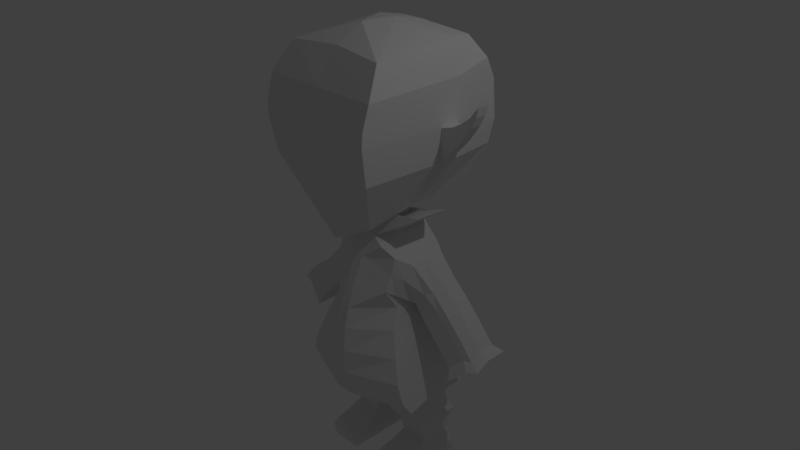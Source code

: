 # Source: elfo_model_bien.blend  (saved by Blender 2.79.0; exported with 4.5.12 LTS)
import bpy
from mathutils import Matrix  # noqa: F401  (used for matrix-valued properties, if any)

bpy.ops.wm.read_factory_settings(use_empty=True)
scene = bpy.context.scene
scene.name = 'Scene'

# ---- collections
col_collection_1 = bpy.data.collections.new('Collection 1'); scene.collection.children.link(col_collection_1)

# ---- materials (node trees are filled in below, after node groups)
mat_material = bpy.data.materials.new('Material')
mat_material.alpha_threshold = 0.0
mat_material.use_transparent_shadow = False
mat_material.roughness = 0.5
mat_material.line_color = (0.0, 0.0, 0.0, 1.0)

# ---- material node trees

# ---- world
world_world = bpy.data.worlds.new('World'); scene.world = world_world
world_world.color = (0.05088, 0.05088, 0.05088)
world_world.use_sun_shadow = False
world_world.sun_shadow_jitter_overblur = 0.0
world_world.cycles.sampling_method = 'MANUAL'

# ---- cameras
cam_camera = bpy.data.cameras.new('Camera')
cam_camera.clip_end = 100.0
cam_camera.lens = 35.0
cam_camera.sensor_width = 32.0
cam_camera.sensor_height = 18.0
cam_camera.ortho_scale = 7.314
cam_camera.dof.focus_distance = 0.0
cam_camera.dof.aperture_fstop = 128.0

# ---- lights
light_lamp = bpy.data.lights.new('Lamp', 'POINT')
light_lamp.transmission_factor = 0.0
light_lamp.cutoff_distance = 30.0
light_lamp.energy = 100.0
light_lamp.shadow_buffer_clip_start = 1.001
light_lamp.shadow_soft_size = 0.1
light_lamp.shadow_maximum_resolution = 0.006
light_lamp.use_absolute_resolution = True

# ---- meshes
me_cube = bpy.data.meshes.new('Cube')
me_cube.from_pydata([(0.4491, 0.7853, 0.3656), (0.4709, -0.1503, 0.3646), (0.499, 0.7595, 0.7526), (0.5003, -0.01253, 0.8012), (1.788e-07, 0.9309, 0.3654), (0.0, -0.3286, 0.3654), (2.384e-07, 0.8994, 0.8341), (-5.364e-07, -0.1738, 0.7451), (0.5145, 0.7337, 0.06996), (0.5145, 0.007015, 0.09179), (0.000546, 0.9309, 0.072), (0.0005458, -0.4342, 0.072), (0.588, 0.7347, -0.1781), (0.588, -0.1137, -0.1781), (0.000411, 0.9319, -0.1979), (0.0004108, -0.5046, -0.1979), (0.7124, 0.7452, -0.5136), (0.7124, -0.2042, -0.5136), (0.0005881, 0.9424, -0.5157), (0.0005879, -0.5574, -0.5157), (0.822, 0.7609, -0.8351), (0.822, -0.2721, -0.8351), (0.0003197, 0.9581, -0.8372), (0.0003195, -0.5629, -0.8372), (0.7589, 0.7999, -1.261), (0.9595, -0.1571, -1.261), (-0.0006955, 0.7999, -1.263), (-0.0006957, -0.3043, -1.266), (0.7532, 0.7712, -1.349), (0.7532, 0.05238, -1.281), (-0.000408, 0.7712, -1.394), (-0.0004082, 0.03764, -1.28), (0.6855, 0.7712, -1.441), (0.6855, 0.1525, -1.441), (-0.0002475, 0.7712, -1.46), (-0.0002477, 0.1525, -1.46), (0.6774, 0.7712, -1.516), (0.704, 0.1788, -1.516), (0.0004129, 0.7712, -1.505), (0.0004127, 0.1788, -1.505), (0.06332, 0.9309, 0.3649), (0.06332, -0.3286, 0.3649), (0.07042, 0.8994, 0.8323), (0.07042, -0.1738, 0.7432), (0.07301, 0.9309, 0.07479), (0.07301, -0.4342, 0.07479), (0.08326, 0.9319, -0.1951), (0.08326, -0.5046, -0.1951), (0.101, 0.9424, -0.5154), (0.101, -0.5574, -0.5154), (0.1162, 0.9581, -0.8369), (0.1162, -0.5629, -0.8369), (0.1347, 0.7999, -1.263), (0.1347, -0.3043, -1.266), (0.1341, 0.7712, -1.388), (0.1341, 0.05238, -1.274), (0.1247, 0.7712, -1.457), (0.1247, 0.1525, -1.457), (0.06172, 0.7712, -1.502), (0.06172, 0.1788, -1.502), (0.7014, 0.7708, -1.587), (0.7014, 0.1963, -1.587), (0.09702, 0.7708, -1.565), (0.09702, 0.1963, -1.565), (0.6974, 0.8072, -1.695), (0.6974, 0.2295, -1.695), (0.1689, 0.8072, -1.69), (0.1689, 0.2295, -1.69), (0.7643, 0.8708, -1.818), (0.7643, 0.2184, -1.818), (0.1154, 0.8708, -1.814), (0.1154, 0.2184, -1.814), (0.6864, 0.8181, -1.992), (0.6864, 0.3258, -1.992), (0.242, 0.8181, -1.988), (0.242, 0.3258, -1.988), (0.6781, 0.8369, -2.19), (0.6781, 0.3706, -2.19), (0.2738, 0.8369, -2.186), (0.2738, 0.3706, -2.186), (0.7034, 0.8618, -2.286), (0.7034, 0.1925, -2.286), (0.2464, 0.8618, -2.282), (0.2464, 0.1925, -2.282), (0.7284, 0.8618, -2.338), (0.7284, 0.1087, -2.338), (0.2203, 0.8618, -2.333), (0.2203, 0.1087, -2.333), (0.7489, 0.8618, -2.395), (0.7489, -0.01847, -2.395), (0.1989, 0.8618, -2.39), (0.1989, -0.01847, -2.39), (0.7481, 0.9012, -2.498), (0.7481, -0.09415, -2.462), (0.198, 0.9012, -2.494), (0.198, -0.09415, -2.455), (0.7234, 0.9012, -2.566), (0.7234, -0.09162, -2.566), (0.2216, 0.9012, -2.561), (0.2216, -0.09162, -2.561), (0.664, 0.8976, -2.602), (0.664, -0.09515, -2.602), (0.2804, 0.8976, -2.598), (0.2804, -0.09515, -2.598), (0.9042, -0.2558, -1.09), (0.9042, 0.8205, -1.09), (-0.0002875, 1.018, -1.092), (-0.0002877, -0.5273, -1.089), (0.1273, -0.5273, -1.089), (0.1273, 1.018, -1.092), (0.9392, -0.1934, -1.198), (-0.0005454, 0.9944, -1.2), (0.132, -0.4892, -1.197), (0.132, 0.9944, -1.2), (0.9392, 0.7972, -1.198), (-0.0005456, -0.4892, -1.197), (0.3188, 0.7464, 0.9362), (0.3352, -0.09083, 0.931), (-0.0005389, 0.8194, 1.029), (-0.0005396, -0.03845, 1.011), (0.1777, 0.8047, 1.006), (0.1488, -0.03845, 1.009), (0.00096, 0.7183, 1.109), (-0.0004882, 0.08122, 1.282), (0.7268, 0.6226, 1.351), (0.7268, 0.1613, 1.369), (-9.488e-05, 0.5465, 1.163), (-9.565e-05, 0.2346, 1.181), (0.192, 0.5465, 1.162), (0.192, 0.2519, 1.17), (-0.01617, 0.5574, 1.391), (-0.0003456, 0.1355, 1.349), (0.1381, 0.5573, 1.414), (0.154, 0.1403, 1.373), (0.6294, 0.7583, 0.1205), (0.6294, 0.2235, 0.1157), (0.8676, 0.6737, 0.4462), (0.8676, 0.2997, 0.3419), (0.6214, 0.1643, 0.6968), (0.6334, 0.6837, 0.6883), (0.4978, 0.777, 0.2882), (0.5129, -0.03469, 0.2861), (0.7853, 0.7604, -0.07523), (0.7853, 0.2256, -0.08003), (1.104, 0.6759, 0.2252), (1.104, 0.3019, 0.1209), (1.016, 0.7638, -0.3209), (1.016, 0.229, -0.3257), (1.334, 0.6793, -0.02053), (1.334, 0.3053, -0.1248), (1.248, 0.7669, -0.5561), (1.248, 0.2321, -0.5609), (1.551, 0.6824, -0.2714), (1.551, 0.3084, -0.3757), (1.299, 0.8549, -0.707), (1.299, 0.1484, -0.7134), (1.699, 0.7432, -0.3309), (1.699, 0.2491, -0.4377), (0.4802, 0.7692, 0.5558), (0.4892, -0.06444, 0.5857), (2.16e-07, 0.9113, 0.6575), (-3.344e-07, -0.2321, 0.602), (0.06775, -0.2321, 0.6007), (0.06775, 0.9113, 0.6562), (0.7779, 0.7056, 0.3235), (0.7779, 0.2389, 0.2992), (0.5805, 0.04311, 0.5119), (0.5743, 0.7664, 0.4882), (0.9839, 0.7077, 0.112), (0.9839, 0.2731, 0.1053), (1.214, 0.7112, -0.1337), (1.214, 0.2766, -0.1404), (1.437, 0.7142, -0.3786), (1.437, 0.2796, -0.3853), (1.548, 0.7853, -0.4726), (1.548, 0.2112, -0.4815), (0.4616, 0.2478, 0.3651), (0.4997, 0.316, 0.7806), (-2.067e-07, 0.2829, 0.783), (7.609e-08, 0.2073, 0.3654), (0.5145, 0.3162, 0.0825), (0.0005459, 0.1466, 0.072), (0.588, 0.2473, -0.1781), (0.0004109, 0.1066, -0.1979), (0.7124, 0.1998, -0.5136), (0.000588, 0.08075, -0.5157), (0.822, 0.1675, -0.8351), (0.0003196, 0.0843, -0.8372), (0.8742, 0.2501, -1.261), (-0.0006956, 0.1656, -1.265), (0.7532, 0.3583, -1.31), (-0.0004081, 0.3498, -1.329), (0.6855, 0.4158, -1.441), (-0.0002476, 0.4158, -1.46), (0.6927, 0.4309, -1.516), (0.0004128, 0.4309, -1.505), (0.06172, 0.4309, -1.502), (0.7014, 0.4408, -1.587), (0.09702, 0.4408, -1.565), (0.6974, 0.4753, -1.695), (0.1689, 0.4753, -1.69), (0.7643, 0.496, -1.818), (0.1154, 0.496, -1.814), (0.6864, 0.5353, -1.992), (0.242, 0.5353, -1.988), (0.6781, 0.569, -2.19), (0.2738, 0.569, -2.186), (0.7034, 0.4773, -2.286), (0.2464, 0.4773, -2.282), (0.7284, 0.4291, -2.338), (0.2203, 0.4291, -2.333), (0.7489, 0.3561, -2.395), (0.1989, 0.3561, -2.39), (0.7481, 0.2867, -2.477), (0.198, 0.2867, -2.472), (0.7234, 0.2882, -2.566), (0.2216, 0.2882, -2.561), (0.664, 0.2847, -2.602), (0.2804, 0.2847, -2.598), (-0.0002876, 0.1301, -1.09), (0.9042, 0.2021, -1.09), (-0.0005455, 0.1421, -1.198), (0.9392, 0.2281, -1.198), (0.3352, 0.3131, 0.931), (-0.0005393, 0.3266, 1.029), (0.2567, 0.3119, 1.006), (-0.0004879, 0.3205, 1.15), (0.7268, 0.3576, 1.361), (-9.532e-05, 0.3849, 1.221), (0.192, 0.3994, 1.167), (-0.0003452, 0.4026, 1.244), (0.1381, 0.4678, 1.414), (0.6294, 0.451, 0.1178), (0.8676, 0.4589, 0.4417), (0.5065, 0.3107, 0.287), (0.6211, 0.4494, 0.6802), (0.7853, 0.4532, -0.07799), (1.104, 0.461, 0.2207), (1.016, 0.4566, -0.3237), (1.334, 0.4644, -0.02504), (1.248, 0.4597, -0.5588), (1.551, 0.4675, -0.2759), (1.299, 0.449, -0.7107), (1.699, 0.4594, -0.3369), (1.548, 0.4555, -0.4777), (0.7271, 0.9422, 3.496), (6.942e-05, 0.9423, 3.476), (0.7271, -0.4794, 3.425), (6.866e-05, -0.429, 3.478), (6.897e-05, 0.6912, 3.482), (0.7271, 0.6892, 3.502), (0.001134, 1.339, 2.238), (0.8496, 1.339, 2.416), (0.8496, 0.6898, 2.497), (0.8496, -0.8204, 2.564), (0.0004313, -0.8253, 2.387), (0.0004316, 0.6918, 2.32), (0.6137, 1.138, 1.666), (0.4355, 0.6901, 1.415), (0.3674, -0.3035, 1.25), (-0.00288, -0.541, 1.094), (-0.002879, 1.138, 1.704), (-0.00288, 0.6921, 1.559), (-0.0001025, 1.133, 3.239), (0.0006826, 0.6914, 3.078), (0.8568, 1.151, 3.205), (0.8555, 0.6894, 3.081), (0.8555, -0.7168, 3.05), (0.0006822, -0.7216, 3.047), (0.8505, 1.288, 2.936), (0.8505, 0.6896, 2.758), (0.8505, -0.8057, 2.756), (6.752e-05, -0.8105, 2.705), (6.829e-05, 1.288, 2.933), (6.784e-05, 0.6916, 2.707), (-0.000592, 1.276, 1.927), (-0.0005924, 0.692, 1.883), (0.8182, 1.276, 2.092), (0.8182, 0.69, 2.048), (0.8182, -0.7409, 2.076), (-0.0005928, -0.7458, 1.911), (0.1697, 0.7289, 3.614), (0.001122, 0.7289, 3.616), (0.000958, -0.05117, 3.681), (-0.0003406, 0.3506, 3.695), (0.1393, 0.3486, 3.693), (0.4634, 0.1726, 0.365), (0.4998, 0.2539, 0.7845), (0.5145, 0.2578, 0.08425), (0.588, 0.1792, -0.1781), (0.7124, 0.1235, -0.5136), (0.822, 0.08445, -0.8351), (0.8903, 0.1732, -1.261), (0.7532, 0.3005, -1.305), (0.6855, 0.366, -1.441), (0.6948, 0.3833, -1.516), (0.7014, 0.3946, -1.587), (0.6974, 0.4289, -1.695), (0.7643, 0.4436, -1.818), (0.6864, 0.4957, -1.992), (0.6781, 0.5315, -2.19), (0.7034, 0.4235, -2.286), (0.7284, 0.3686, -2.338), (0.7489, 0.2853, -2.395), (0.7481, 0.2148, -2.474), (0.7234, 0.2165, -2.566), (0.664, 0.2129, -2.602), (-0.0002876, 0.005917, -1.09), (-0.0005455, 0.02289, -1.198), (0.3352, 0.2368, 0.931), (0.2363, 0.2457, 1.007), (0.7268, 0.3205, 1.363), (0.192, 0.3716, 1.167), (0.1411, 0.406, 1.406), (0.6294, 0.408, 0.1174), (0.8676, 0.4288, 0.4229), (0.5077, 0.2455, 0.2868), (0.7853, 0.4102, -0.07837), (1.104, 0.431, 0.2018), (1.016, 0.4136, -0.3241), (1.334, 0.4344, -0.04389), (1.248, 0.4167, -0.5592), (1.551, 0.4374, -0.2947), (1.299, 0.3922, -0.7112), (1.699, 0.4197, -0.3559), (1.548, 0.4093, -0.4784), (6.172e-08, 0.1061, 0.3654), (0.0005459, 0.03692, 0.072), (0.0004109, -0.00882, -0.1979), (0.0005879, -0.03978, -0.5157), (0.0003195, -0.03794, -0.8372), (-0.0006956, 0.07682, -1.265), (-0.0004081, 0.2908, -1.319), (-0.0002476, 0.366, -1.46), (0.0004128, 0.3833, -1.505), (0.06172, 0.3833, -1.502), (0.09702, 0.3946, -1.565), (0.1689, 0.4289, -1.69), (0.1154, 0.4436, -1.814), (0.242, 0.4957, -1.988), (0.2738, 0.5315, -2.186), (0.2464, 0.4235, -2.282), (0.2203, 0.3686, -2.333), (0.1989, 0.2853, -2.39), (0.198, 0.2148, -2.468), (0.2216, 0.2165, -2.561), (0.2804, 0.2129, -2.598), (0.9042, 0.1156, -1.09), (0.9392, 0.1485, -1.198), (0.6211, 0.3955, 0.6833), (0.8496, 0.4045, 2.51), (0.4355, 0.4447, 1.417), (0.8555, 0.4238, 3.075), (0.8505, 0.4072, 2.757), (0.8182, 0.4197, 2.054), (1.012, 0.6877, 2.541), (0.9464, 0.583, 2.181), (1.012, 0.4246, 2.554), (0.9464, 0.433, 2.186), (1.154, 0.6869, 2.628), (1.132, 0.5826, 2.386), (1.154, 0.4241, 2.641), (1.132, 0.4325, 2.391), (1.261, 0.6866, 2.715), (1.285, 0.5824, 2.609), (1.261, 0.4239, 2.727), (1.285, 0.4323, 2.614), (1.384, 0.5827, 2.871), (1.351, 0.5828, 2.747), (1.384, 0.4243, 2.883), (1.351, 0.4327, 2.752)], [], [(349, 138, 137, 315), (163, 40, 4, 160), (162, 43, 7, 161), (2, 42, 120, 116), (40, 0, 8, 44), (45, 11, 15, 47), (286, 1, 9, 288), (179, 4, 10, 181), (41, 5, 11, 45), (183, 14, 18, 185), (288, 9, 13, 289), (181, 10, 14, 183), (44, 8, 12, 46), (49, 19, 23, 51), (46, 12, 16, 48), (47, 15, 19, 49), (289, 13, 17, 290), (348, 110, 25, 292), (290, 17, 21, 291), (185, 18, 22, 187), (48, 16, 20, 50), (189, 26, 30, 191), (221, 111, 26, 189), (113, 114, 24, 52), (112, 115, 27, 53), (55, 31, 35, 57), (52, 24, 28, 54), (53, 27, 31, 55), (292, 25, 29, 293), (193, 34, 38, 195), (293, 29, 33, 294), (191, 30, 34, 193), (54, 28, 32, 56), (335, 59, 39, 334), (56, 32, 36, 58), (57, 35, 39, 59), (294, 33, 37, 295), (33, 57, 59, 37), (34, 56, 58, 38), (196, 58, 62, 198), (30, 54, 56, 34), (25, 53, 55, 29), (26, 52, 54, 30), (29, 55, 57, 33), (110, 112, 53, 25), (111, 113, 52, 26), (18, 48, 50, 22), (13, 47, 49, 17), (14, 46, 48, 18), (17, 49, 51, 21), (10, 44, 46, 14), (1, 41, 45, 9), (9, 45, 47, 13), (4, 40, 44, 10), (177, 2, 116, 223), (159, 3, 43, 162), (158, 0, 40, 163), (61, 63, 67, 65), (58, 36, 60, 62), (295, 37, 61, 296), (37, 59, 63, 61), (297, 65, 69, 298), (296, 61, 65, 297), (198, 62, 66, 200), (62, 60, 64, 66), (202, 70, 74, 204), (200, 66, 70, 202), (66, 64, 68, 70), (65, 67, 71, 69), (73, 75, 79, 77), (70, 68, 72, 74), (69, 71, 75, 73), (298, 69, 73, 299), (206, 78, 82, 208), (299, 73, 77, 300), (204, 74, 78, 206), (74, 72, 76, 78), (82, 80, 84, 86), (78, 76, 80, 82), (77, 79, 83, 81), (300, 77, 81, 301), (85, 87, 91, 89), (81, 83, 87, 85), (301, 81, 85, 302), (208, 82, 86, 210), (212, 90, 94, 214), (302, 85, 89, 303), (210, 86, 90, 212), (86, 84, 88, 90), (93, 95, 99, 97), (90, 88, 92, 94), (89, 91, 95, 93), (303, 89, 93, 304), (97, 99, 103, 101), (304, 93, 97, 305), (214, 94, 98, 216), (94, 92, 96, 98), (306, 101, 103, 346), (305, 97, 101, 306), (216, 98, 102, 218), (98, 96, 100, 102), (22, 50, 109, 106), (21, 51, 108, 104), (51, 23, 107, 108), (50, 20, 105, 109), (187, 22, 106, 219), (291, 21, 104, 347), (106, 109, 113, 111), (104, 108, 112, 110), (108, 107, 115, 112), (109, 105, 114, 113), (219, 106, 111, 221), (347, 104, 110, 348), (225, 120, 124, 227), (309, 310, 121, 117), (178, 7, 119, 224), (42, 6, 118, 120), (43, 3, 117, 121), (7, 43, 121, 119), (227, 124, 128, 229), (119, 121, 125, 123), (224, 119, 123, 226), (120, 118, 122, 124), (228, 127, 131, 230), (123, 125, 129, 127), (226, 123, 127, 228), (124, 122, 126, 128), (266, 265, 245, 250), (128, 126, 130, 132), (229, 128, 132, 231), (127, 129, 133, 131), (315, 137, 145, 318), (167, 139, 136, 164), (166, 141, 135, 165), (234, 140, 134, 232), (176, 0, 140, 234), (159, 1, 141, 166), (158, 2, 139, 167), (287, 3, 138, 349), (318, 145, 149, 320), (164, 136, 144, 168), (165, 135, 143, 169), (232, 134, 142, 236), (170, 148, 152, 172), (168, 144, 148, 170), (169, 143, 147, 171), (236, 142, 146, 238), (173, 151, 155, 175), (171, 147, 151, 173), (238, 146, 150, 240), (320, 149, 153, 322), (325, 324, 157, 175), (240, 150, 154, 242), (322, 153, 157, 324), (172, 152, 156, 174), (150, 172, 174, 154), (323, 325, 175, 155), (149, 171, 173, 153), (153, 173, 175, 157), (145, 169, 171, 149), (142, 168, 170, 146), (146, 170, 172, 150), (137, 165, 169, 145), (134, 164, 168, 142), (0, 158, 167, 140), (3, 159, 166, 138), (138, 166, 165, 137), (140, 167, 164, 134), (2, 158, 163, 42), (1, 159, 162, 41), (41, 162, 161, 5), (42, 163, 160, 6), (154, 174, 244, 242), (152, 241, 243, 156), (321, 240, 242, 323), (174, 156, 243, 244), (148, 239, 241, 152), (319, 238, 240, 321), (317, 236, 238, 319), (314, 232, 236, 317), (144, 237, 239, 148), (2, 177, 235, 139), (286, 176, 234, 316), (316, 234, 232, 314), (136, 233, 237, 144), (312, 229, 231, 313), (265, 263, 246, 245), (122, 226, 228, 126), (126, 228, 230, 130), (118, 224, 226, 122), (311, 227, 229, 312), (6, 178, 224, 118), (116, 120, 225, 223), (310, 225, 227, 311), (105, 220, 222, 114), (307, 219, 221, 308), (20, 186, 220, 105), (330, 187, 219, 307), (345, 216, 218, 346), (96, 215, 217, 100), (100, 217, 218, 102), (344, 214, 216, 345), (92, 213, 215, 96), (88, 211, 213, 92), (342, 210, 212, 343), (84, 209, 211, 88), (343, 212, 214, 344), (341, 208, 210, 342), (80, 207, 209, 84), (76, 205, 207, 80), (339, 204, 206, 340), (72, 203, 205, 76), (340, 206, 208, 341), (68, 201, 203, 72), (337, 200, 202, 338), (338, 202, 204, 339), (336, 198, 200, 337), (60, 197, 199, 64), (64, 199, 201, 68), (36, 194, 197, 60), (287, 177, 223, 309), (335, 196, 198, 336), (32, 192, 194, 36), (58, 196, 195, 38), (332, 191, 193, 333), (28, 190, 192, 32), (333, 193, 195, 334), (24, 188, 190, 28), (308, 221, 189, 331), (331, 189, 191, 332), (329, 185, 187, 330), (16, 184, 186, 20), (114, 222, 188, 24), (12, 182, 184, 16), (327, 181, 183, 328), (8, 180, 182, 12), (328, 183, 185, 329), (326, 179, 181, 327), (0, 176, 180, 8), (139, 235, 233, 136), (250, 249, 248, 247), (247, 250, 285, 283), (267, 352, 266, 250, 247), (268, 267, 247, 248), (263, 264, 249, 246), (264, 268, 248, 249), (276, 280, 255, 256), (275, 276, 256, 251), (280, 279, 254, 255), (253, 350, 357, 355), (277, 275, 251, 252), (278, 277, 252, 253), (231, 132, 257, 258), (132, 130, 261, 257), (313, 231, 258, 351), (131, 133, 259, 260), (130, 230, 262, 261), (230, 131, 260, 262), (274, 272, 268, 264), (273, 274, 264, 263), (272, 271, 267, 268), (353, 270, 266, 352), (269, 273, 263, 265), (270, 269, 265, 266), (253, 252, 269, 270), (252, 251, 273, 269), (350, 253, 270, 353), (255, 254, 271, 272), (251, 256, 274, 273), (256, 255, 272, 274), (258, 257, 277, 278), (257, 261, 275, 277), (351, 258, 278, 354), (260, 259, 279, 280), (261, 262, 276, 275), (262, 260, 280, 276), (281, 282, 284, 285), (249, 250, 285, 284), (246, 249, 284, 282), (245, 246, 282, 281), (250, 245, 281, 285), (259, 351, 354, 279), (254, 350, 353, 271), (271, 353, 352, 267), (133, 313, 351, 259), (279, 354, 350, 254), (5, 326, 327, 11), (15, 328, 329, 19), (11, 327, 328, 15), (19, 329, 330, 23), (27, 331, 332, 31), (115, 308, 331, 27), (35, 333, 334, 39), (31, 332, 333, 35), (59, 335, 336, 63), (3, 287, 309, 117), (63, 336, 337, 67), (71, 338, 339, 75), (67, 337, 338, 71), (79, 340, 341, 83), (75, 339, 340, 79), (83, 341, 342, 87), (91, 343, 344, 95), (87, 342, 343, 91), (95, 344, 345, 99), (99, 345, 346, 103), (23, 330, 307, 107), (107, 307, 308, 115), (121, 310, 311, 125), (125, 311, 312, 129), (129, 312, 313, 133), (141, 316, 314, 135), (1, 286, 316, 141), (135, 314, 317, 143), (143, 317, 319, 147), (147, 319, 321, 151), (151, 321, 323, 155), (242, 244, 325, 323), (241, 322, 324, 243), (244, 243, 324, 325), (239, 320, 322, 241), (237, 318, 320, 239), (177, 287, 349, 235), (233, 315, 318, 237), (223, 225, 310, 309), (220, 347, 348, 222), (186, 291, 347, 220), (215, 305, 306, 217), (217, 306, 346, 218), (213, 304, 305, 215), (211, 303, 304, 213), (209, 302, 303, 211), (207, 301, 302, 209), (205, 300, 301, 207), (203, 299, 300, 205), (201, 298, 299, 203), (197, 296, 297, 199), (199, 297, 298, 201), (194, 295, 296, 197), (192, 294, 295, 194), (196, 335, 334, 195), (190, 293, 294, 192), (188, 292, 293, 190), (184, 290, 291, 186), (222, 348, 292, 188), (182, 289, 290, 184), (180, 288, 289, 182), (176, 286, 288, 180), (235, 349, 315, 233), (358, 356, 360, 362), (350, 354, 358, 357), (278, 253, 355, 356), (354, 278, 356, 358), (361, 362, 366, 365), (356, 355, 359, 360), (357, 358, 362, 361), (355, 357, 361, 359), (366, 364, 368, 370), (359, 361, 365, 363), (362, 360, 364, 366), (360, 359, 363, 364), (370, 368, 367, 369), (364, 363, 367, 368), (365, 366, 370, 369), (363, 365, 369, 367), (284, 283, 285), (248, 247, 283)])
me_cube.materials.append(mat_material)
me_cube.use_remesh_preserve_volume = False
me_cube.use_remesh_preserve_attributes = False
me_cube.use_mirror_vertex_groups = False
me_cube.update()

# ---- objects
ob_cube = bpy.data.objects.new('Cube', me_cube)
ob_lamp = bpy.data.objects.new('Lamp', light_lamp)
ob_camera = bpy.data.objects.new('Camera', cam_camera)

# ---- transforms, parenting, visibility, modifiers, constraints
ob_cube.location = (0.0, 0.0, -0.6735)
ob_cube.lock_rotations_4d = False
ob_cube.empty_display_type = 'ARROWS'
ob_cube.lineart.crease_threshold = 0.0
_m = ob_cube.modifiers.new('Mirror', 'MIRROR')
ob_lamp.location = (4.076, 1.005, 5.904)
ob_lamp.rotation_euler = (0.6503, 0.05522, 1.866)
ob_lamp.lock_rotations_4d = False
ob_lamp.empty_display_type = 'ARROWS'
ob_lamp.color = (0.0, 0.0, 0.0, 0.0)
ob_lamp.lineart.crease_threshold = 0.0
ob_camera.location = (7.481, -6.508, 5.344)
ob_camera.rotation_euler = (1.109, 0.0, 0.8149)
ob_camera.lock_rotations_4d = False
ob_camera.empty_display_type = 'ARROWS'
ob_camera.color = (0.0, 0.0, 0.0, 0.0)
ob_camera.display_type = 'WIRE'
ob_camera.lineart.crease_threshold = 0.0

# ---- collection membership
col_collection_1.objects.link(ob_cube)
col_collection_1.objects.link(ob_lamp)
col_collection_1.objects.link(ob_camera)

# ---- scene / render settings (as saved in the file)
scene.camera = ob_camera
scene.frame_start = 1; scene.frame_end = 250; scene.frame_set(1)
scene.render.engine = 'BLENDER_EEVEE_NEXT'
scene.render.resolution_percentage = 50
scene.render.dither_intensity = 0.0
scene.cycles.use_denoising = False
scene.cycles.samples = 128
scene.cycles.sampling_pattern = 'TABULATED_SOBOL'
scene.cycles.use_adaptive_sampling = False
scene.cycles.use_light_tree = False
scene.cycles.blur_glossy = 0.0
scene.cycles.sample_clamp_indirect = 0.0
scene.view_settings.view_transform = 'Standard'
bpy.context.view_layer.update()
